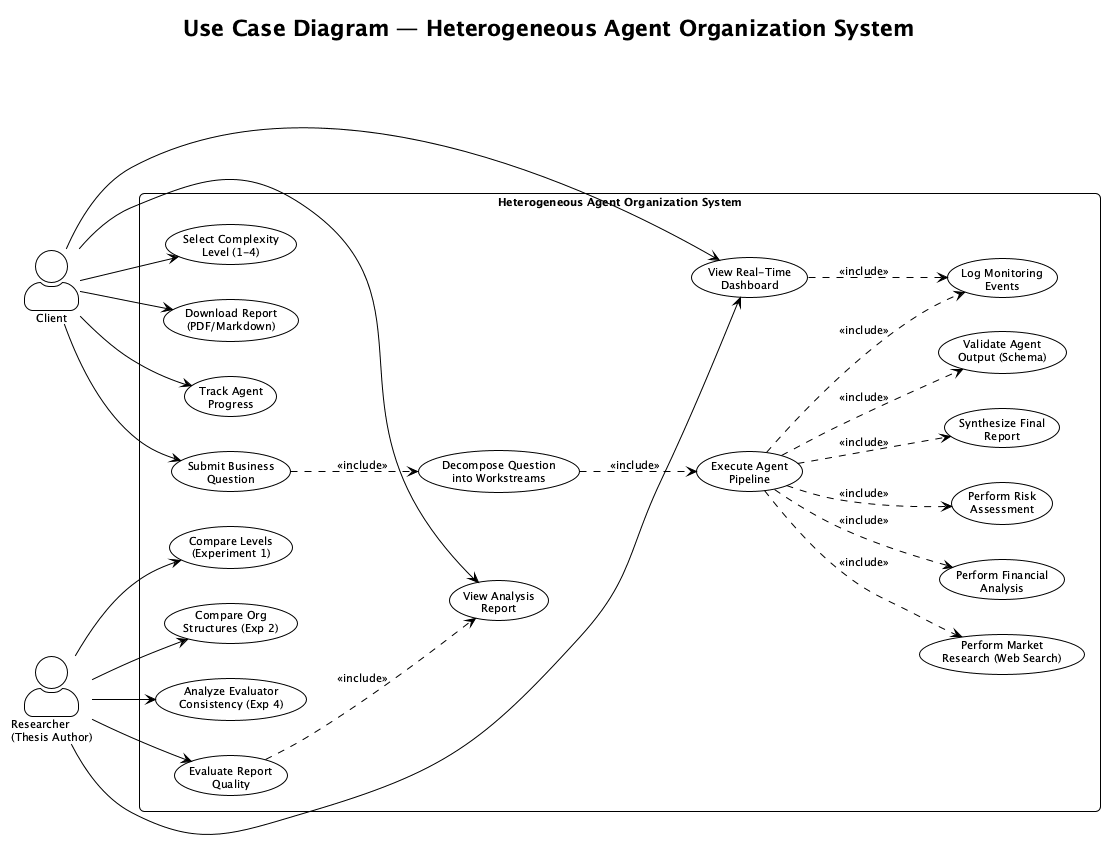

The diagram above was rendered by PlantUML. Its source (embedded in the PNG):
@startuml use_case_diagram
!theme plain
skinparam backgroundColor #FEFEFE
skinparam defaultFontName "Segoe UI"
skinparam defaultFontSize 11
skinparam shadowing false
skinparam roundCorner 10
skinparam actorStyle awesome

title **Use Case Diagram — Heterogeneous Agent Organization System**

left to right direction

actor "Client" as client
actor "Researcher\n(Thesis Author)" as researcher

rectangle "Heterogeneous Agent Organization System" as system {

  ' --- Client Use Cases ---
  usecase "Submit Business\nQuestion" as UC1
  usecase "Select Complexity\nLevel (1-4)" as UC2
  usecase "View Analysis\nReport" as UC3
  usecase "Download Report\n(PDF/Markdown)" as UC4
  usecase "View Real-Time\nDashboard" as UC5
  usecase "Track Agent\nProgress" as UC6

  ' --- System Use Cases ---
  usecase "Decompose Question\ninto Workstreams" as UC7
  usecase "Execute Agent\nPipeline" as UC8
  usecase "Perform Market\nResearch (Web Search)" as UC9
  usecase "Perform Financial\nAnalysis" as UC10
  usecase "Perform Risk\nAssessment" as UC11
  usecase "Synthesize Final\nReport" as UC12
  usecase "Validate Agent\nOutput (Schema)" as UC13
  usecase "Log Monitoring\nEvents" as UC14

  ' --- Researcher Use Cases ---
  usecase "Evaluate Report\nQuality" as UC15
  usecase "Compare Levels\n(Experiment 1)" as UC16
  usecase "Compare Org\nStructures (Exp 2)" as UC17
  usecase "Analyze Evaluator\nConsistency (Exp 4)" as UC18

  ' --- Client connections ---
  client --> UC1
  client --> UC2
  client --> UC3
  client --> UC4
  client --> UC5
  client --> UC6

  ' --- Researcher connections ---
  researcher --> UC15
  researcher --> UC16
  researcher --> UC17
  researcher --> UC18
  researcher --> UC5

  ' --- Include/Extend relationships ---
  UC1 ..> UC7 : <<include>>
  UC7 ..> UC8 : <<include>>
  UC8 ..> UC13 : <<include>>
  UC8 ..> UC14 : <<include>>

  UC8 ..> UC9 : <<include>>
  UC8 ..> UC10 : <<include>>
  UC8 ..> UC11 : <<include>>
  UC8 ..> UC12 : <<include>>

  UC5 ..> UC14 : <<include>>
  UC15 ..> UC3 : <<include>>
}

@enduml